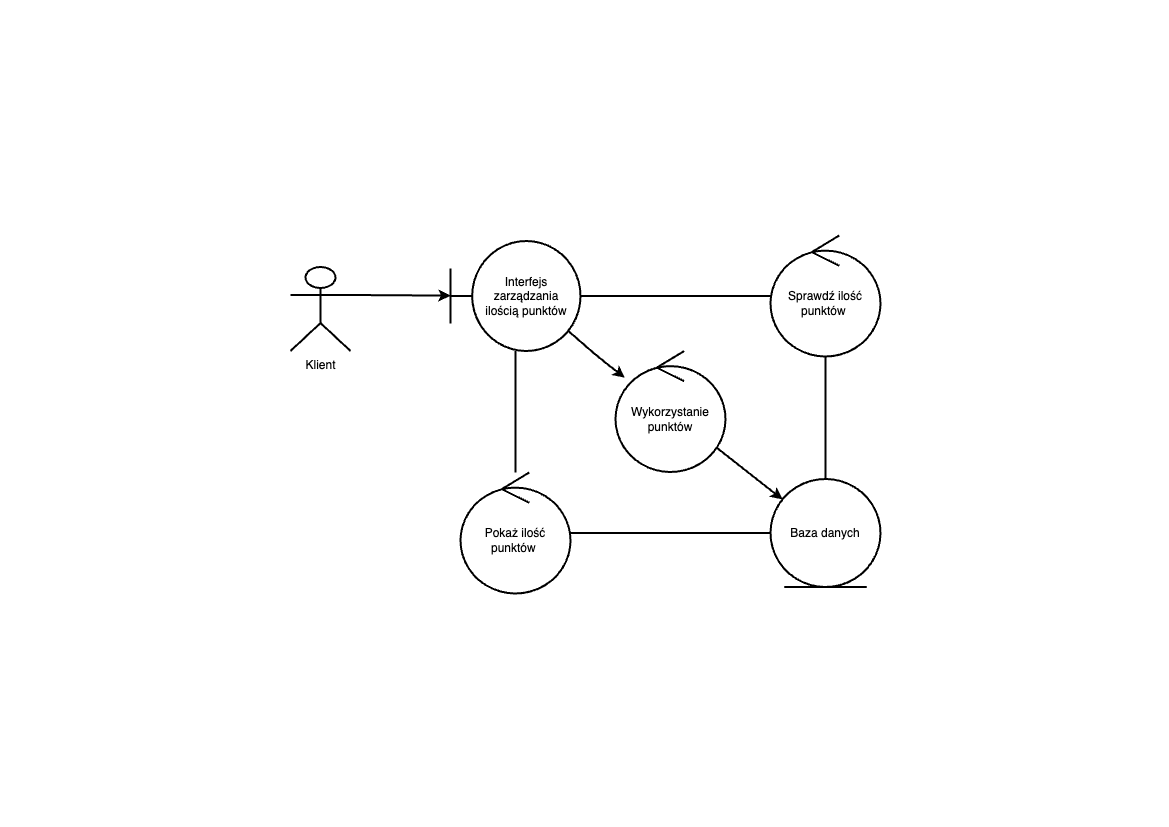

The diagram above was exported from draw.io. Its source (the exported page's mxGraphModel, read from the mxfile embedded in the PNG):
<mxGraphModel dx="1434" dy="881" grid="1" gridSize="8" guides="1" tooltips="1" connect="1" arrows="1" fold="1" page="1" pageScale="1" pageWidth="1169" pageHeight="827" math="0" shadow="0">
  <root>
    <mxCell id="0" />
    <mxCell id="1" parent="0" />
    <mxCell id="5" style="edgeStyle=none;html=1;exitX=1;exitY=0.3333333333333333;exitDx=0;exitDy=0;exitPerimeter=0;strokeWidth=2;" edge="1" parent="1" source="2" target="3">
      <mxGeometry relative="1" as="geometry" />
    </mxCell>
    <mxCell id="2" value="Klient" style="shape=umlActor;verticalLabelPosition=bottom;verticalAlign=top;html=1;strokeWidth=2;" vertex="1" parent="1">
      <mxGeometry x="290" y="266.5" width="60" height="84" as="geometry" />
    </mxCell>
    <mxCell id="16" style="edgeStyle=none;html=1;exitX=0.88;exitY=0.791;exitDx=0;exitDy=0;exitPerimeter=0;strokeWidth=2;" edge="1" parent="1" source="3" target="12">
      <mxGeometry relative="1" as="geometry">
        <Array as="points">
          <mxPoint x="600" y="358.5" />
        </Array>
      </mxGeometry>
    </mxCell>
    <mxCell id="3" value="Interfejs zarządzania&lt;div&gt;&amp;nbsp;ilością punktów&amp;nbsp;&lt;/div&gt;" style="shape=umlBoundary;whiteSpace=wrap;html=1;strokeWidth=2;" vertex="1" parent="1">
      <mxGeometry x="450" y="240.5" width="130" height="110" as="geometry" />
    </mxCell>
    <mxCell id="9" style="edgeStyle=none;html=1;endArrow=none;endFill=0;strokeWidth=2;" edge="1" parent="1" source="6" target="7">
      <mxGeometry relative="1" as="geometry" />
    </mxCell>
    <mxCell id="6" value="Sprawdź ilość punktów&amp;nbsp;" style="ellipse;shape=umlControl;whiteSpace=wrap;html=1;strokeWidth=2;" vertex="1" parent="1">
      <mxGeometry x="770" y="235" width="110" height="121" as="geometry" />
    </mxCell>
    <mxCell id="14" style="edgeStyle=none;html=1;endArrow=none;endFill=0;strokeWidth=2;" edge="1" parent="1" source="7" target="13">
      <mxGeometry relative="1" as="geometry" />
    </mxCell>
    <mxCell id="7" value="Baza danych" style="ellipse;shape=umlEntity;whiteSpace=wrap;html=1;strokeWidth=2;" vertex="1" parent="1">
      <mxGeometry x="770" y="478.5" width="110" height="108" as="geometry" />
    </mxCell>
    <mxCell id="8" style="edgeStyle=none;html=1;endArrow=none;endFill=0;strokeWidth=2;" edge="1" parent="1" source="3" target="6">
      <mxGeometry relative="1" as="geometry" />
    </mxCell>
    <mxCell id="17" style="edgeStyle=none;html=1;strokeWidth=2;" edge="1" parent="1" source="12" target="7">
      <mxGeometry relative="1" as="geometry" />
    </mxCell>
    <mxCell id="12" value="Wykorzystanie punktów" style="ellipse;shape=umlControl;whiteSpace=wrap;html=1;strokeWidth=2;" vertex="1" parent="1">
      <mxGeometry x="615" y="350.5" width="110" height="121" as="geometry" />
    </mxCell>
    <mxCell id="15" style="edgeStyle=none;html=1;endArrow=none;endFill=0;strokeWidth=2;" edge="1" parent="1" source="13" target="3">
      <mxGeometry relative="1" as="geometry" />
    </mxCell>
    <mxCell id="13" value="Pokaż ilość punktów&amp;nbsp;" style="ellipse;shape=umlControl;whiteSpace=wrap;html=1;strokeWidth=2;" vertex="1" parent="1">
      <mxGeometry x="460" y="472" width="110" height="121" as="geometry" />
    </mxCell>
  </root>
</mxGraphModel>